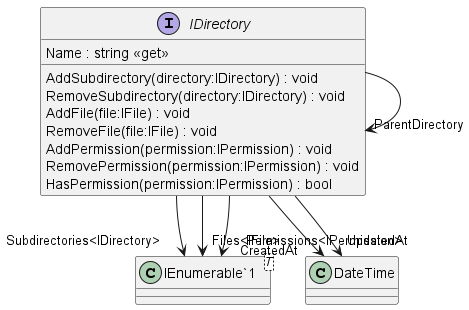

The diagram above was rendered by PlantUML. Its source (embedded in the PNG):
@startuml
interface IDirectory {
    Name : string <<get>>
    AddSubdirectory(directory:IDirectory) : void
    RemoveSubdirectory(directory:IDirectory) : void
    AddFile(file:IFile) : void
    RemoveFile(file:IFile) : void
    AddPermission(permission:IPermission) : void
    RemovePermission(permission:IPermission) : void
    HasPermission(permission:IPermission) : bool
}
class "IEnumerable`1"<T> {
}
IDirectory --> "ParentDirectory" IDirectory
IDirectory --> "Subdirectories<IDirectory>" "IEnumerable`1"
IDirectory --> "Files<IFile>" "IEnumerable`1"
IDirectory --> "Permissions<IPermission>" "IEnumerable`1"
IDirectory --> "CreatedAt" DateTime
IDirectory --> "UpdatedAt" DateTime
@enduml